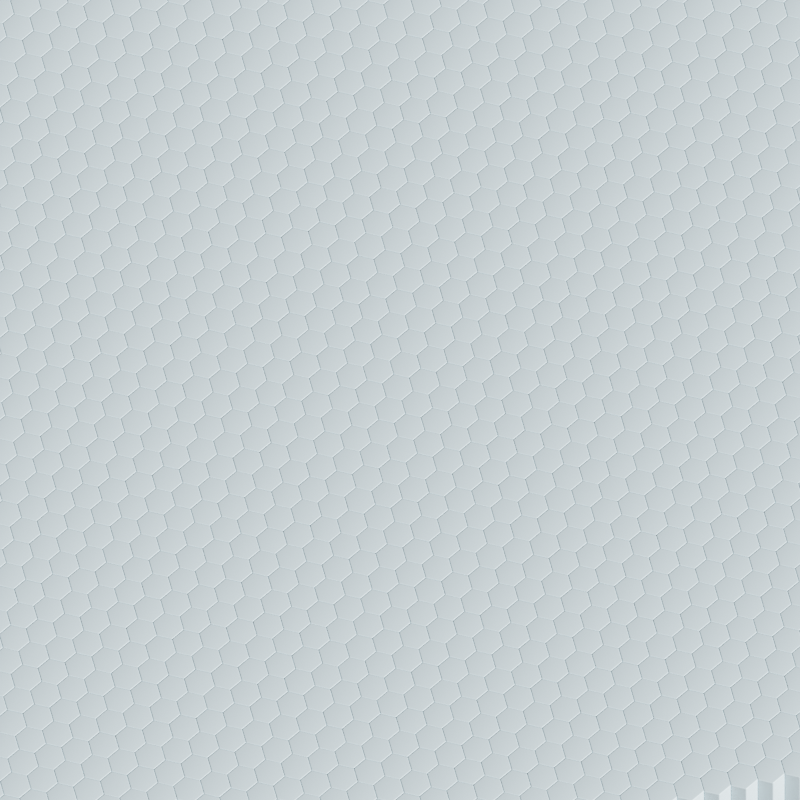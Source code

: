 # Source: procedural_countdown.blend  (saved by Blender 2.80.48; exported with 4.5.12 LTS)
import bpy
from mathutils import Matrix  # noqa: F401  (used for matrix-valued properties, if any)

bpy.ops.wm.read_factory_settings(use_empty=True)
scene = bpy.context.scene
scene.name = 'Scene'

# ---- collections
col_collection = bpy.data.collections.new('Collection'); scene.collection.children.link(col_collection)

# ---- materials (node trees are filled in below, after node groups)
mat_block = bpy.data.materials.new('Block')
mat_block.use_transparent_shadow = False
mat_block.roughness = 0.25

# ---- material node trees
mat_block.use_nodes = True; mat_block.node_tree.nodes.clear()
_N = mat_block.node_tree.nodes; _L = mat_block.node_tree.links
n0 = _N.new('ShaderNodeOutputMaterial'); n0.name = 'Material Output'; n0.location = (500, 300)
n1 = _N.new('ShaderNodeBsdfPrincipled'); n1.name = 'Principled BSDF'; n1.location = (210, 300)
n1.distribution = 'GGX'
n1.subsurface_method = 'BURLEY'
n1.inputs[3].default_value = 1.45
n1.inputs[13].default_value = 1.0
n2 = _N.new('ShaderNodeMix'); n2.name = 'Mix'; n2.location = (2, 128)
n2.data_type = 'RGBA'
n2.inputs[6].default_value = (0.0, 0.09548, 0.8179, 1.0)
n2.inputs[7].default_value = (0.8278, 1.0, 0.8304, 1.0)
n3 = _N.new('ShaderNodeObjectInfo'); n3.name = 'Object Info'; n3.location = (-816, 136)
n4 = _N.new('ShaderNodeSeparateXYZ'); n4.name = 'Separate XYZ'; n4.location = (-636, 136)
n5 = _N.new('ShaderNodeMath'); n5.name = 'Math'; n5.location = (-438, 111)
n5.inputs[1].default_value = -0.15
n6 = _N.new('ShaderNodeMath'); n6.name = 'Math.001'; n6.location = (-218, 122)
n6.operation = 'MULTIPLY'
n6.inputs[1].default_value = 0.45
n7 = _N.new('ShaderNodeMix'); n7.name = 'Mix.001'; n7.location = (40, 180)
n7.data_type = 'RGBA'
n7.inputs[0].default_value = 1.0
n7.inputs[6].default_value = (1.0, 1.0, 1.0, 1.0)
_L.new(n1.outputs[0], n0.inputs[0])
_L.new(n3.outputs[0], n4.inputs[0])
_L.new(n2.outputs[2], n1.inputs[0])
_L.new(n4.outputs[2], n5.inputs[0])
_L.new(n5.outputs[0], n6.inputs[0])
_L.new(n6.outputs[0], n2.inputs[0])
_L.new(n2.outputs[2], n7.inputs[7])
_L.new(n7.outputs[2], n1.inputs[14])
n0.is_active_output = True

# ---- world
world_world = bpy.data.worlds.new('World'); scene.world = world_world
world_world.use_nodes = True; world_world.node_tree.nodes.clear()
_N = world_world.node_tree.nodes; _L = world_world.node_tree.links
n0 = _N.new('ShaderNodeOutputWorld'); n0.name = 'World Output'; n0.location = (300, 300)
n1 = _N.new('ShaderNodeBackground'); n1.name = 'Background'; n1.location = (10, 300)
n1.inputs[0].default_value = (0.05088, 0.05088, 0.05088, 1.0)
_L.new(n1.outputs[0], n0.inputs[0])
n0.is_active_output = True
world_world.color = (0.05088, 0.05088, 0.05088)
world_world.use_sun_shadow = False
world_world.sun_shadow_jitter_overblur = 0.0

# ---- cameras
cam_camera = bpy.data.cameras.new('Camera')
cam_camera.type = 'ORTHO'
cam_camera.ortho_scale = 25.0
cam_camera.dof.focus_distance = 0.0
cam_camera.dof.aperture_fstop = 128.0

# ---- lights
light_sun = bpy.data.lights.new('Sun', 'SUN')
light_sun.transmission_factor = 0.0
light_sun.angle = 0.2487
light_sun.shadow_buffer_clip_start = 0.5
light_sun.shadow_soft_size = 0.125

# ---- meshes
me_mesh = bpy.data.meshes.new('Mesh')
me_mesh.from_pydata([(-0.1002, 1.867, 0.0), (-0.06824, 1.868, 0.0), (-0.03701, 1.87, 0.0), (-0.006527, 1.874, 0.0), (0.02321, 1.88, 0.0), (0.05219, 1.887, 0.0), (0.08043, 1.896, 0.0), (0.1079, 1.906, 0.0), (0.1347, 1.918, 0.0), (0.1607, 1.931, 0.0), (0.1859, 1.946, 0.0), (0.2104, 1.963, 0.0), (0.2342, 1.981, 0.0), (0.2566, 2.001, 0.0), (0.277, 2.022, 0.0), (0.2956, 2.044, 0.0), (0.3121, 2.068, 0.0), (0.3267, 2.093, 0.0), (0.3394, 2.12, 0.0), (0.3501, 2.148, 0.0), (0.3589, 2.177, 0.0), (0.3657, 2.208, 0.0), (0.3706, 2.24, 0.0), (0.3735, 2.273, 0.0), (0.3745, 2.308, 0.0), (0.3737, 2.335, 0.0), (0.3714, 2.361, 0.0), (0.3675, 2.386, 0.0), (0.362, 2.411, 0.0), (0.3551, 2.436, 0.0), (0.3465, 2.459, 0.0), (0.3364, 2.482, 0.0), (0.3248, 2.504, 0.0), (0.3116, 2.526, 0.0), (0.2968, 2.547, 0.0), (0.2805, 2.568, 0.0), (0.2627, 2.588, 0.0), (0.2435, 2.606, 0.0), (0.2232, 2.623, 0.0), (0.2019, 2.639, 0.0), (0.1794, 2.653, 0.0), (0.1559, 2.665, 0.0), (0.1313, 2.675, 0.0), (0.1056, 2.684, 0.0), (0.07888, 2.692, 0.0), (0.05103, 2.697, 0.0), (0.02209, 2.701, 0.0), (-0.007926, 2.704, 0.0), (-0.03903, 2.705, 0.0), (-0.06016, 2.704, 0.0), (-0.08067, 2.704, 0.0), (-0.1005, 2.702, 0.0), (-0.1198, 2.701, 0.0), (-0.1384, 2.698, 0.0), (-0.1564, 2.696, 0.0), (-0.1737, 2.692, 0.0), (-0.1905, 2.689, 0.0), (-0.2066, 2.684, 0.0), (-0.222, 2.68, 0.0), (-0.2369, 2.675, 0.0), (-0.2511, 2.669, 0.0), (-0.2647, 2.663, 0.0), (-0.2779, 2.656, 0.0), (-0.2905, 2.649, 0.0), (-0.3027, 2.642, 0.0), (-0.3145, 2.635, 0.0), (-0.3257, 2.627, 0.0), (-0.3364, 2.619, 0.0), (-0.3467, 2.611, 0.0), (-0.3565, 2.602, 0.0), (-0.3658, 2.593, 0.0), (-0.3746, 2.584, 0.0), (-0.3829, 2.574, 0.0), (-0.391, 2.564, 0.0), (-0.3989, 2.553, 0.0), (-0.4068, 2.542, 0.0), (-0.4147, 2.531, 0.0), (-0.4224, 2.519, 0.0), (-0.4301, 2.506, 0.0), (-0.4377, 2.493, 0.0), (-0.4453, 2.48, 0.0), (-0.4527, 2.466, 0.0), (-0.4601, 2.452, 0.0), (-0.4674, 2.437, 0.0), (-0.4747, 2.422, 0.0), (-0.4818, 2.407, 0.0), (-0.4889, 2.391, 0.0), (-0.4958, 2.376, 0.0), (-0.5027, 2.361, 0.0), (-0.5094, 2.346, 0.0), (-0.5161, 2.332, 0.0), (-0.5226, 2.317, 0.0), (-0.5291, 2.303, 0.0), (-0.5354, 2.289, 0.0), (-0.5416, 2.275, 0.0), (-0.5478, 2.261, 0.0), (-0.5538, 2.247, 0.0), (-0.5575, 2.24, 0.0), (-0.5618, 2.233, 0.0), (-0.5665, 2.226, 0.0), (-0.5716, 2.219, 0.0), (-0.5772, 2.213, 0.0), (-0.5833, 2.207, 0.0), (-0.5899, 2.202, 0.0), (-0.5969, 2.196, 0.0), (-0.6044, 2.191, 0.0), (-0.6124, 2.186, 0.0), (-0.6208, 2.182, 0.0), (-0.6297, 2.177, 0.0), (-0.639, 2.173, 0.0), (-0.6485, 2.169, 0.0), (-0.6582, 2.166, 0.0), (-0.6682, 2.163, 0.0), (-0.6784, 2.161, 0.0), (-0.6888, 2.158, 0.0), (-0.6995, 2.156, 0.0), (-0.7104, 2.155, 0.0), (-0.7215, 2.153, 0.0), (-0.7329, 2.153, 0.0), (-0.7445, 2.152, 0.0), (-0.7563, 2.152, 0.0), (-0.7703, 2.152, 0.0), (-0.7841, 2.154, 0.0), (-0.7977, 2.156, 0.0), (-0.8111, 2.16, 0.0), (-0.8243, 2.164, 0.0), (-0.8373, 2.169, 0.0), (-0.8501, 2.175, 0.0), (-0.8628, 2.182, 0.0), (-0.8752, 2.19, 0.0), (-0.8875, 2.2, 0.0), (-0.8995, 2.21, 0.0), (-0.9114, 2.22, 0.0), (-0.9227, 2.232, 0.0), (-0.933, 2.245, 0.0), (-0.9423, 2.258, 0.0), (-0.9507, 2.271, 0.0), (-0.958, 2.285, 0.0), (-0.9644, 2.3, 0.0), (-0.9698, 2.316, 0.0), (-0.9742, 2.332, 0.0), (-0.9777, 2.349, 0.0), (-0.9801, 2.366, 0.0), (-0.9816, 2.384, 0.0), (-0.9821, 2.403, 0.0), (-0.9816, 2.421, 0.0), (-0.9802, 2.44, 0.0), (-0.9779, 2.459, 0.0), (-0.9747, 2.477, 0.0), (-0.9705, 2.496, 0.0), (-0.9655, 2.516, 0.0), (-0.9595, 2.535, 0.0), (-0.9525, 2.554, 0.0), (-0.9447, 2.574, 0.0), (-0.9359, 2.594, 0.0), (-0.9262, 2.614, 0.0), (-0.9156, 2.634, 0.0), (-0.9041, 2.654, 0.0), (-0.8918, 2.674, 0.0), (-0.8786, 2.694, 0.0), (-0.8645, 2.714, 0.0), (-0.8496, 2.733, 0.0), (-0.8339, 2.752, 0.0), (-0.8173, 2.772, 0.0), (-0.7998, 2.791, 0.0), (-0.7815, 2.809, 0.0), (-0.7624, 2.828, 0.0), (-0.7424, 2.847, 0.0), (-0.7215, 2.865, 0.0), (-0.6998, 2.883, 0.0), (-0.6772, 2.9, 0.0), (-0.6538, 2.917, 0.0), (-0.6295, 2.933, 0.0), (-0.6043, 2.949, 0.0), (-0.5783, 2.964, 0.0), (-0.5514, 2.978, 0.0), (-0.5237, 2.992, 0.0), (-0.4951, 3.005, 0.0), (-0.4656, 3.018, 0.0), (-0.4352, 3.03, 0.0), (-0.404, 3.041, 0.0), (-0.3721, 3.052, 0.0), (-0.3395, 3.061, 0.0), (-0.3063, 3.07, 0.0), (-0.2725, 3.078, 0.0), (-0.2381, 3.085, 0.0), (-0.2031, 3.091, 0.0), (-0.1674, 3.096, 0.0), (-0.1312, 3.1, 0.0), (-0.09428, 3.103, 0.0), (-0.05679, 3.106, 0.0), (-0.01868, 3.107, 0.0), (0.02004, 3.108, 0.0), (0.0539, 3.107, 0.0), (0.08726, 3.106, 0.0), (0.1201, 3.104, 0.0), (0.1525, 3.101, 0.0), (0.1844, 3.098, 0.0), (0.2157, 3.094, 0.0), (0.2466, 3.089, 0.0), (0.277, 3.083, 0.0), (0.3068, 3.076, 0.0), (0.3362, 3.069, 0.0), (0.3651, 3.061, 0.0), (0.3935, 3.052, 0.0), (0.4213, 3.042, 0.0), (0.4485, 3.032, 0.0), (0.4751, 3.021, 0.0), (0.5011, 3.009, 0.0), (0.5264, 2.996, 0.0), (0.5512, 2.983, 0.0), (0.5753, 2.97, 0.0), (0.5988, 2.955, 0.0), (0.6217, 2.94, 0.0), (0.644, 2.924, 0.0), (0.6657, 2.908, 0.0), (0.6867, 2.89, 0.0), (0.707, 2.872, 0.0), (0.7265, 2.854, 0.0), (0.7451, 2.835, 0.0), (0.7629, 2.816, 0.0), (0.7798, 2.797, 0.0), (0.7959, 2.776, 0.0), (0.8111, 2.756, 0.0), (0.8255, 2.735, 0.0), (0.839, 2.713, 0.0), (0.8517, 2.691, 0.0), (0.8635, 2.669, 0.0), (0.8745, 2.646, 0.0), (0.8846, 2.622, 0.0), (0.8938, 2.599, 0.0), (0.9022, 2.575, 0.0), (0.9096, 2.55, 0.0), (0.9162, 2.526, 0.0), (0.9219, 2.501, 0.0), (0.9268, 2.476, 0.0), (0.9307, 2.451, 0.0), (0.9338, 2.425, 0.0), (0.936, 2.399, 0.0), (0.9373, 2.373, 0.0), (0.9378, 2.346, 0.0), (0.9371, 2.311, 0.0), (0.9352, 2.277, 0.0), (0.932, 2.244, 0.0), (0.9276, 2.212, 0.0), (0.9218, 2.181, 0.0), (0.9148, 2.15, 0.0), (0.9065, 2.12, 0.0), (0.897, 2.091, 0.0), (0.8861, 2.063, 0.0), (0.874, 2.036, 0.0), (0.8606, 2.01, 0.0), (0.846, 1.984, 0.0), (0.8301, 1.959, 0.0), (0.8132, 1.934, 0.0), (0.7952, 1.909, 0.0), (0.776, 1.884, 0.0), (0.7558, 1.86, 0.0), (0.7344, 1.835, 0.0), (0.712, 1.811, 0.0), (0.6885, 1.786, 0.0), (0.6638, 1.762, 0.0), (0.6381, 1.738, 0.0), (0.6113, 1.714, 0.0), (0.5833, 1.69, 0.0), (0.6104, 1.675, 0.0), (0.6367, 1.66, 0.0), (0.6624, 1.644, 0.0), (0.6873, 1.628, 0.0), (0.7115, 1.612, 0.0), (0.735, 1.595, 0.0), (0.7577, 1.578, 0.0), (0.7798, 1.56, 0.0), (0.8011, 1.543, 0.0), (0.8217, 1.525, 0.0), (0.8416, 1.506, 0.0), (0.8608, 1.487, 0.0), (0.8792, 1.468, 0.0), (0.8968, 1.449, 0.0), (0.9137, 1.429, 0.0), (0.9298, 1.409, 0.0), (0.9451, 1.388, 0.0), (0.9597, 1.367, 0.0), (0.9734, 1.346, 0.0), (0.9864, 1.325, 0.0), (0.9986, 1.303, 0.0), (1.01, 1.281, 0.0), (1.021, 1.258, 0.0), (1.031, 1.235, 0.0), (1.04, 1.212, 0.0), (1.048, 1.189, 0.0), (1.056, 1.165, 0.0), (1.062, 1.141, 0.0), (1.068, 1.116, 0.0), (1.073, 1.092, 0.0), (1.078, 1.066, 0.0), (1.081, 1.041, 0.0), (1.084, 1.015, 0.0), (1.086, 0.9895, 0.0), (1.087, 0.9633, 0.0), (1.088, 0.9367, 0.0), (1.087, 0.9048, 0.0), (1.085, 0.8731, 0.0), (1.083, 0.8415, 0.0), (1.079, 0.8101, 0.0), (1.074, 0.7789, 0.0), (1.068, 0.7479, 0.0), (1.061, 0.717, 0.0), (1.053, 0.6864, 0.0), (1.044, 0.6559, 0.0), (1.034, 0.6255, 0.0), (1.023, 0.5954, 0.0), (1.011, 0.5654, 0.0), (0.9972, 0.5358, 0.0), (0.9829, 0.5067, 0.0), (0.9675, 0.4782, 0.0), (0.9511, 0.4502, 0.0), (0.9337, 0.4227, 0.0), (0.9153, 0.3958, 0.0), (0.8959, 0.3695, 0.0), (0.8755, 0.3436, 0.0), (0.8541, 0.3184, 0.0), (0.8317, 0.2936, 0.0), (0.8082, 0.2694, 0.0), (0.7838, 0.2458, 0.0), (0.7584, 0.2228, 0.0), (0.7323, 0.2007, 0.0), (0.7054, 0.1795, 0.0), (0.6777, 0.159, 0.0), (0.6492, 0.1395, 0.0), (0.62, 0.1208, 0.0), (0.59, 0.1029, 0.0), (0.5592, 0.08591, 0.0), (0.5276, 0.06975, 0.0), (0.4953, 0.05444, 0.0), (0.4622, 0.03998, 0.0), (0.4283, 0.02637, 0.0), (0.3937, 0.01374, 0.0), (0.3585, 0.002198, 0.0), (0.3227, -0.008241, 0.0), (0.2863, -0.01758, 0.0), (0.2493, -0.02582, 0.0), (0.2118, -0.03296, 0.0), (0.1736, -0.03901, 0.0), (0.1348, -0.04395, 0.0), (0.0954, -0.0478, 0.0), (0.05541, -0.05055, 0.0), (0.01482, -0.05219, 0.0), (-0.02637, -0.05274, 0.0), (-0.0682, -0.05211, 0.0), (-0.1093, -0.05022, 0.0), (-0.1497, -0.04707, 0.0), (-0.1893, -0.04266, 0.0), (-0.2282, -0.03699, 0.0), (-0.2664, -0.03006, 0.0), (-0.3038, -0.02187, 0.0), (-0.3405, -0.01242, 0.0), (-0.3765, -0.001714, 0.0), (-0.4117, 0.01026, 0.0), (-0.4462, 0.02349, 0.0), (-0.48, 0.03797, 0.0), (-0.5129, 0.05341, 0.0), (-0.5448, 0.06947, 0.0), (-0.5758, 0.08617, 0.0), (-0.6057, 0.1035, 0.0), (-0.6347, 0.1214, 0.0), (-0.6627, 0.14, 0.0), (-0.6897, 0.1592, 0.0), (-0.7158, 0.1791, 0.0), (-0.7408, 0.1996, 0.0), (-0.7649, 0.2207, 0.0), (-0.788, 0.2424, 0.0), (-0.8101, 0.2648, 0.0), (-0.8313, 0.2875, 0.0), (-0.8516, 0.3104, 0.0), (-0.871, 0.3334, 0.0), (-0.8896, 0.3565, 0.0), (-0.9073, 0.3798, 0.0), (-0.9241, 0.4032, 0.0), (-0.94, 0.4268, 0.0), (-0.955, 0.4504, 0.0), (-0.9691, 0.4742, 0.0), (-0.9824, 0.4982, 0.0), (-0.9948, 0.5222, 0.0), (-1.006, 0.5464, 0.0), (-1.017, 0.5703, 0.0), (-1.027, 0.5935, 0.0), (-1.035, 0.616, 0.0), (-1.043, 0.6378, 0.0), (-1.05, 0.6589, 0.0), (-1.056, 0.6793, 0.0), (-1.061, 0.699, 0.0), (-1.065, 0.718, 0.0), (-1.069, 0.7363, 0.0), (-1.071, 0.7539, 0.0), (-1.072, 0.7707, 0.0), (-1.073, 0.7869, 0.0), (-1.072, 0.807, 0.0), (-1.071, 0.8264, 0.0), (-1.068, 0.8451, 0.0), (-1.064, 0.8632, 0.0), (-1.059, 0.8806, 0.0), (-1.053, 0.8974, 0.0), (-1.046, 0.9135, 0.0), (-1.038, 0.929, 0.0), (-1.028, 0.9438, 0.0), (-1.018, 0.9579, 0.0), (-1.006, 0.9714, 0.0), (-0.9937, 0.9842, 0.0), (-0.9802, 0.9961, 0.0), (-0.9662, 1.007, 0.0), (-0.9517, 1.017, 0.0), (-0.9366, 1.026, 0.0), (-0.921, 1.034, 0.0), (-0.9048, 1.04, 0.0), (-0.8881, 1.046, 0.0), (-0.8708, 1.051, 0.0), (-0.853, 1.054, 0.0), (-0.8347, 1.057, 0.0), (-0.8158, 1.059, 0.0), (-0.7964, 1.059, 0.0), (-0.7866, 1.059, 0.0), (-0.7768, 1.058, 0.0), (-0.7671, 1.057, 0.0), (-0.7575, 1.055, 0.0), (-0.7479, 1.053, 0.0), (-0.7384, 1.05, 0.0), (-0.7289, 1.047, 0.0), (-0.7195, 1.044, 0.0), (-0.7102, 1.039, 0.0), (-0.7009, 1.035, 0.0), (-0.6917, 1.03, 0.0), (-0.6825, 1.024, 0.0), (-0.6736, 1.018, 0.0), (-0.6653, 1.012, 0.0), (-0.6574, 1.006, 0.0), (-0.6501, 0.9995, 0.0), (-0.6434, 0.9929, 0.0), (-0.6371, 0.986, 0.0), (-0.6314, 0.979, 0.0), (-0.6262, 0.9718, 0.0), (-0.6216, 0.9643, 0.0), (-0.6174, 0.9567, 0.0), (-0.6138, 0.9489, 0.0), (-0.6108, 0.9409, 0.0), (-0.5924, 0.8931, 0.0), (-0.5738, 0.8474, 0.0), (-0.5549, 0.8037, 0.0), (-0.5359, 0.7622, 0.0), (-0.5166, 0.7227, 0.0), (-0.4971, 0.6854, 0.0), (-0.4774, 0.6501, 0.0), (-0.4575, 0.617, 0.0), (-0.4373, 0.5859, 0.0), (-0.4169, 0.5569, 0.0), (-0.3963, 0.5301, 0.0), (-0.3755, 0.5053, 0.0), (-0.3539, 0.4825, 0.0), (-0.3308, 0.4618, 0.0), (-0.3064, 0.443, 0.0), (-0.2805, 0.4262, 0.0), (-0.2532, 0.4113, 0.0), (-0.2244, 0.3985, 0.0), (-0.1943, 0.3876, 0.0), (-0.1627, 0.3787, 0.0), (-0.1297, 0.3718, 0.0), (-0.09526, 0.3668, 0.0), (-0.05942, 0.3639, 0.0), (-0.02215, 0.3629, 0.0), (-0.0004176, 0.3633, 0.0), (0.02118, 0.3647, 0.0), (0.04266, 0.3669, 0.0), (0.06399, 0.37, 0.0), (0.0852, 0.374, 0.0), (0.1063, 0.379, 0.0), (0.1272, 0.3848, 0.0), (0.148, 0.3915, 0.0), (0.1687, 0.3991, 0.0), (0.1893, 0.4076, 0.0), (0.2097, 0.4169, 0.0), (0.23, 0.4272, 0.0), (0.2499, 0.4384, 0.0), (0.2692, 0.4504, 0.0), (0.288, 0.4633, 0.0), (0.3061, 0.477, 0.0), (0.3237, 0.4916, 0.0), (0.3407, 0.5071, 0.0), (0.3571, 0.5235, 0.0), (0.3729, 0.5407, 0.0), (0.3882, 0.5587, 0.0), (0.4028, 0.5777, 0.0), (0.4169, 0.5975, 0.0), (0.4304, 0.6181, 0.0), (0.443, 0.6395, 0.0), (0.4546, 0.6615, 0.0), (0.465, 0.6839, 0.0), (0.4743, 0.707, 0.0), (0.4826, 0.7306, 0.0), (0.4897, 0.7547, 0.0), (0.4958, 0.7795, 0.0), (0.5007, 0.8047, 0.0), (0.5045, 0.8306, 0.0), (0.5073, 0.857, 0.0), (0.5089, 0.8839, 0.0), (0.5095, 0.9114, 0.0), (0.5086, 0.9518, 0.0), (0.5057, 0.9907, 0.0), (0.5011, 1.028, 0.0), (0.4945, 1.064, 0.0), (0.4861, 1.099, 0.0), (0.4757, 1.132, 0.0), (0.4635, 1.163, 0.0), (0.4495, 1.193, 0.0), (0.4335, 1.222, 0.0), (0.4157, 1.249, 0.0), (0.396, 1.274, 0.0), (0.3745, 1.299, 0.0), (0.3512, 1.321, 0.0), (0.3265, 1.341, 0.0), (0.3004, 1.36, 0.0), (0.2727, 1.376, 0.0), (0.2436, 1.391, 0.0), (0.2131, 1.404, 0.0), (0.1811, 1.414, 0.0), (0.1476, 1.423, 0.0), (0.1126, 1.43, 0.0), (0.07618, 1.435, 0.0), (0.0383, 1.438, 0.0), (-0.001055, 1.439, 0.0), (-0.00841, 1.439, 0.0), (-0.01641, 1.439, 0.0), (-0.02505, 1.438, 0.0), (-0.03434, 1.438, 0.0), (-0.04427, 1.437, 0.0), (-0.05485, 1.437, 0.0), (-0.06607, 1.436, 0.0), (-0.07794, 1.435, 0.0), (-0.09045, 1.434, 0.0), (-0.1036, 1.433, 0.0), (-0.1174, 1.432, 0.0), (-0.1319, 1.43, 0.0), (-0.1462, 1.429, 0.0), (-0.1596, 1.428, 0.0), (-0.1722, 1.427, 0.0), (-0.1839, 1.426, 0.0), (-0.1947, 1.425, 0.0), (-0.2046, 1.424, 0.0), (-0.2137, 1.423, 0.0), (-0.2219, 1.423, 0.0), (-0.2292, 1.422, 0.0), (-0.2356, 1.422, 0.0), (-0.2411, 1.422, 0.0), (-0.2458, 1.422, 0.0), (-0.2648, 1.422, 0.0), (-0.283, 1.424, 0.0), (-0.3005, 1.426, 0.0), (-0.3173, 1.428, 0.0), (-0.3333, 1.432, 0.0), (-0.3486, 1.436, 0.0), (-0.3632, 1.442, 0.0), (-0.3771, 1.448, 0.0), (-0.3902, 1.455, 0.0), (-0.4025, 1.462, 0.0), (-0.4142, 1.471, 0.0), (-0.4251, 1.48, 0.0), (-0.4352, 1.49, 0.0), (-0.4444, 1.501, 0.0), (-0.4528, 1.512, 0.0), (-0.4603, 1.524, 0.0), (-0.4669, 1.536, 0.0), (-0.4726, 1.549, 0.0), (-0.4774, 1.563, 0.0), (-0.4814, 1.577, 0.0), (-0.4844, 1.592, 0.0), (-0.4866, 1.608, 0.0), (-0.488, 1.624, 0.0), (-0.4884, 1.641, 0.0), (-0.4879, 1.658, 0.0), (-0.4863, 1.674, 0.0), (-0.4836, 1.69, 0.0), (-0.48, 1.705, 0.0), (-0.4752, 1.719, 0.0), (-0.4694, 1.733, 0.0), (-0.4626, 1.746, 0.0), (-0.4546, 1.759, 0.0), (-0.4457, 1.771, 0.0), (-0.4357, 1.783, 0.0), (-0.4246, 1.794, 0.0), (-0.4124, 1.805, 0.0), (-0.3993, 1.815, 0.0), (-0.3851, 1.824, 0.0), (-0.3699, 1.832, 0.0), (-0.3536, 1.839, 0.0), (-0.3363, 1.846, 0.0), (-0.318, 1.852, 0.0), (-0.2987, 1.856, 0.0), (-0.2784, 1.86, 0.0), (-0.257, 1.863, 0.0), (-0.2346, 1.865, 0.0), (-0.2112, 1.867, 0.0), (-0.1867, 1.867, 0.0)], [], [(191, 193, 192), (191, 194, 193), (190, 194, 191), (190, 195, 194), (189, 195, 190), (189, 196, 195), (188, 196, 189), (188, 197, 196), (187, 197, 188), (187, 198, 197), (186, 198, 187), (186, 199, 198), (185, 199, 186), (185, 200, 199), (184, 200, 185), (184, 201, 200), (183, 201, 184), (183, 202, 201), (182, 202, 183), (182, 203, 202), (181, 203, 182), (181, 204, 203), (180, 204, 181), (180, 205, 204), (180, 206, 205), (179, 206, 180), (179, 207, 206), (178, 207, 179), (178, 208, 207), (177, 208, 178), (177, 209, 208), (176, 209, 177), (176, 210, 209), (175, 210, 176), (175, 211, 210), (174, 211, 175), (174, 212, 211), (173, 212, 174), (173, 213, 212), (172, 213, 173), (172, 214, 213), (171, 214, 172), (171, 215, 214), (170, 215, 171), (170, 216, 215), (169, 216, 170), (169, 217, 216), (168, 217, 169), (168, 218, 217), (167, 218, 168), (167, 219, 218), (166, 219, 167), (166, 220, 219), (165, 220, 166), (165, 221, 220), (164, 221, 165), (164, 222, 221), (163, 222, 164), (163, 223, 222), (162, 223, 163), (162, 224, 223), (161, 224, 162), (161, 225, 224), (160, 225, 161), (159, 49, 160), (49, 48, 160), (48, 225, 160), (48, 226, 225), (47, 226, 48), (159, 50, 49), (46, 226, 47), (159, 51, 50), (159, 52, 51), (45, 226, 46), (159, 53, 52), (159, 54, 53), (44, 226, 45), (159, 55, 54), (158, 55, 159), (158, 56, 55), (43, 226, 44), (43, 227, 226), (158, 57, 56), (158, 58, 57), (42, 227, 43), (158, 59, 58), (41, 227, 42), (158, 60, 59), (157, 60, 158), (157, 61, 60), (41, 228, 227), (40, 228, 41), (157, 62, 61), (157, 63, 62), (156, 63, 157), (39, 228, 40), (156, 64, 63), (39, 229, 228), (156, 65, 64), (38, 229, 39), (156, 66, 65), (155, 66, 156), (155, 67, 66), (37, 229, 38), (37, 230, 229), (155, 68, 67), (154, 68, 155), (154, 69, 68), (36, 230, 37), (154, 70, 69), (36, 231, 230), (153, 70, 154), (153, 71, 70), (35, 231, 36), (153, 72, 71), (35, 232, 231), (152, 72, 153), (152, 73, 72), (34, 232, 35), (152, 74, 73), (151, 74, 152), (151, 75, 74), (34, 233, 232), (33, 233, 34), (151, 76, 75), (150, 76, 151), (150, 77, 76), (32, 233, 33), (32, 234, 233), (150, 78, 77), (149, 78, 150), (149, 79, 78), (31, 234, 32), (31, 235, 234), (148, 79, 149), (148, 80, 79), (30, 235, 31), (148, 81, 80), (147, 81, 148), (30, 236, 235), (147, 82, 81), (29, 236, 30), (146, 82, 147), (146, 83, 82), (29, 237, 236), (145, 83, 146), (145, 84, 83), (28, 237, 29), (28, 238, 237), (145, 85, 84), (144, 85, 145), (27, 238, 28), (144, 86, 85), (143, 86, 144), (27, 239, 238), (143, 87, 86), (26, 239, 27), (142, 87, 143), (142, 88, 87), (26, 240, 239), (141, 88, 142), (141, 89, 88), (25, 240, 26), (140, 89, 141), (140, 90, 89), (25, 241, 240), (24, 241, 25), (139, 90, 140), (139, 91, 90), (139, 92, 91), (138, 92, 139), (24, 242, 241), (23, 242, 24), (138, 93, 92), (137, 93, 138), (137, 94, 93), (136, 94, 137), (23, 243, 242), (136, 95, 94), (22, 243, 23), (135, 95, 136), (135, 96, 95), (134, 96, 135), (134, 97, 96), (133, 97, 134), (22, 244, 243), (21, 244, 22), (133, 98, 97), (133, 99, 98), (132, 99, 133), (132, 100, 99), (131, 100, 132), (131, 101, 100), (131, 102, 101), (21, 245, 244), (130, 102, 131), (20, 245, 21), (130, 103, 102), (130, 104, 103), (129, 104, 130), (129, 105, 104), (129, 106, 105), (128, 106, 129), (128, 107, 106), (127, 107, 128), (127, 108, 107), (20, 246, 245), (127, 109, 108), (19, 246, 20), (126, 109, 127), (126, 110, 109), (126, 111, 110), (125, 111, 126), (125, 112, 111), (124, 112, 125), (124, 113, 112), (124, 114, 113), (123, 114, 124), (123, 115, 114), (123, 116, 115), (122, 116, 123), (122, 117, 116), (121, 117, 122), (121, 118, 117), (121, 119, 118), (120, 119, 121), (19, 247, 246), (18, 247, 19), (18, 248, 247), (17, 248, 18), (16, 248, 17), (16, 249, 248), (15, 249, 16), (15, 250, 249), (14, 250, 15), (14, 251, 250), (13, 251, 14), (13, 252, 251), (12, 252, 13), (12, 253, 252), (11, 253, 12), (10, 253, 11), (10, 254, 253), (9, 254, 10), (9, 255, 254), (8, 255, 9), (7, 255, 8), (7, 256, 255), (6, 256, 7), (5, 256, 6), (4, 256, 5), (4, 257, 256), (3, 257, 4), (2, 257, 3), (1, 257, 2), (0, 257, 1), (599, 0, 600), (599, 257, 0), (598, 257, 599), (597, 257, 598), (596, 257, 597), (595, 257, 596), (595, 258, 257), (594, 258, 595), (593, 258, 594), (592, 258, 593), (591, 258, 592), (591, 259, 258), (590, 259, 591), (589, 259, 590), (588, 259, 589), (588, 260, 259), (587, 260, 588), (586, 260, 587), (586, 261, 260), (585, 261, 586), (584, 261, 585), (584, 262, 261), (583, 262, 584), (582, 262, 583), (582, 263, 262), (581, 263, 582), (580, 263, 581), (580, 264, 263), (579, 264, 580), (579, 265, 264), (578, 265, 579), (578, 266, 265), (577, 266, 578), (577, 267, 266), (576, 267, 577), (576, 268, 267), (575, 268, 576), (575, 269, 268), (574, 269, 575), (574, 270, 269), (573, 270, 574), (573, 271, 270), (572, 271, 573), (572, 272, 271), (571, 272, 572), (570, 272, 571), (570, 273, 272), (569, 273, 570), (569, 274, 273), (568, 274, 569), (568, 275, 274), (567, 275, 568), (566, 275, 567), (566, 276, 275), (565, 276, 566), (564, 276, 565), (564, 277, 276), (563, 277, 564), (562, 277, 563), (562, 278, 277), (561, 278, 562), (560, 278, 561), (560, 279, 278), (559, 528, 560), (528, 279, 560), (558, 528, 559), (558, 529, 528), (527, 279, 528), (558, 530, 529), (558, 531, 530), (558, 532, 531), (558, 533, 532), (526, 279, 527), (558, 534, 533), (558, 535, 534), (557, 535, 558), (557, 536, 535), (557, 537, 536), (525, 279, 526), (557, 538, 537), (557, 539, 538), (556, 539, 557), (556, 540, 539), (556, 541, 540), (524, 279, 525), (556, 542, 541), (524, 280, 279), (555, 542, 556), (555, 543, 542), (555, 544, 543), (555, 545, 544), (554, 545, 555), (554, 546, 545), (554, 547, 546), (553, 547, 554), (553, 548, 547), (523, 280, 524), (553, 549, 548), (553, 550, 549), (552, 550, 553), (552, 551, 550), (522, 280, 523), (522, 281, 280), (521, 281, 522), (520, 281, 521), (520, 282, 281), (519, 282, 520), (519, 283, 282), (518, 283, 519), (518, 284, 283), (517, 284, 518), (517, 285, 284), (516, 285, 517), (516, 286, 285), (515, 286, 516), (515, 287, 286), (514, 287, 515), (514, 288, 287), (513, 288, 514), (513, 289, 288), (512, 289, 513), (512, 290, 289), (511, 290, 512), (511, 291, 290), (511, 292, 291), (510, 292, 511), (510, 293, 292), (509, 293, 510), (509, 294, 293), (508, 294, 509), (508, 295, 294), (508, 296, 295), (507, 296, 508), (419, 421, 420), (419, 422, 421), (418, 422, 419), (418, 423, 422), (417, 423, 418), (417, 424, 423), (417, 425, 424), (416, 425, 417), (416, 426, 425), (415, 426, 416), (415, 427, 426), (415, 428, 427), (414, 428, 415), (414, 429, 428), (507, 297, 296), (413, 429, 414), (413, 430, 429), (413, 431, 430), (412, 431, 413), (412, 432, 431), (506, 297, 507), (411, 432, 412), (411, 433, 432), (411, 434, 433), (410, 434, 411), (506, 298, 297), (410, 435, 434), (409, 435, 410), (409, 436, 435), (409, 437, 436), (408, 437, 409), (408, 438, 437), (505, 298, 506), (505, 299, 298), (408, 439, 438), (407, 439, 408), (407, 440, 439), (407, 441, 440), (406, 441, 407), (406, 442, 441), (505, 300, 299), (405, 442, 406), (405, 443, 442), (504, 300, 505), (405, 444, 443), (404, 444, 405), (404, 445, 444), (504, 301, 300), (403, 445, 404), (402, 445, 403), (503, 301, 504), (503, 302, 301), (401, 445, 402), (401, 446, 445), (502, 302, 503), (400, 446, 401), (502, 303, 302), (399, 446, 400), (501, 303, 502), (399, 447, 446), (398, 447, 399), (501, 304, 303), (500, 304, 501), (397, 447, 398), (500, 305, 304), (396, 447, 397), (499, 305, 500), (396, 448, 447), (395, 448, 396), (498, 305, 499), (498, 306, 305), (394, 448, 395), (394, 449, 448), (497, 306, 498), (393, 449, 394), (497, 307, 306), (392, 449, 393), (496, 307, 497), (392, 450, 449), (391, 450, 392), (496, 308, 307), (495, 308, 496), (390, 450, 391), (495, 309, 308), (390, 451, 450), (494, 309, 495), (389, 451, 390), (493, 309, 494), (388, 451, 389), (493, 310, 309), (388, 452, 451), (492, 310, 493), (387, 452, 388), (492, 311, 310), (491, 311, 492), (387, 453, 452), (386, 453, 387), (490, 311, 491), (490, 312, 311), (385, 453, 386), (385, 454, 453), (489, 312, 490), (384, 454, 385), (489, 313, 312), (488, 313, 489), (384, 455, 454), (383, 455, 384), (487, 313, 488), (487, 314, 313), (383, 456, 455), (486, 314, 487), (382, 456, 383), (485, 314, 486), (485, 315, 314), (382, 457, 456), (381, 457, 382), (484, 315, 485), (381, 458, 457), (484, 316, 315), (483, 316, 484), (380, 458, 381), (482, 316, 483), (380, 459, 458), (379, 459, 380), (481, 316, 482), (481, 317, 316), (379, 460, 459), (480, 317, 481), (479, 317, 480), (378, 460, 379), (378, 461, 460), (479, 318, 317), (478, 318, 479), (378, 462, 461), (477, 318, 478), (377, 462, 378), (476, 318, 477), (377, 463, 462), (476, 319, 318), (475, 319, 476), (377, 464, 463), (474, 319, 475), (376, 464, 377), (473, 319, 474), (376, 465, 464), (472, 319, 473), (376, 466, 465), (471, 319, 472), (471, 320, 319), (470, 320, 471), (376, 467, 466), (469, 320, 470), (376, 468, 467), (468, 320, 469), (376, 320, 468), (375, 320, 376), (375, 321, 320), (374, 321, 375), (374, 322, 321), (373, 322, 374), (373, 323, 322), (372, 323, 373), (372, 324, 323), (371, 324, 372), (371, 325, 324), (370, 325, 371), (370, 326, 325), (369, 326, 370), (369, 327, 326), (368, 327, 369), (368, 328, 327), (367, 328, 368), (366, 328, 367), (366, 329, 328), (365, 329, 366), (365, 330, 329), (364, 330, 365), (364, 331, 330), (363, 331, 364), (363, 332, 331), (362, 332, 363), (362, 333, 332), (362, 334, 333), (361, 334, 362), (361, 335, 334), (360, 335, 361), (360, 336, 335), (359, 336, 360), (359, 337, 336), (358, 337, 359), (358, 338, 337), (357, 338, 358), (357, 339, 338), (356, 339, 357), (356, 340, 339), (355, 340, 356), (355, 341, 340), (354, 341, 355), (354, 342, 341), (353, 342, 354), (353, 343, 342), (352, 343, 353), (352, 344, 343), (351, 344, 352), (351, 345, 344), (350, 345, 351), (350, 346, 345), (349, 346, 350), (349, 347, 346), (348, 347, 349)])
me_mesh.use_remesh_preserve_volume = False
me_mesh.use_remesh_preserve_attributes = False
me_mesh.use_mirror_vertex_groups = False
me_mesh.update()
me_circle = bpy.data.meshes.new('Circle')
me_circle.from_pydata([(0.0, 0.5, 0.03805), (-0.433, 0.25, 0.03805), (-0.433, -0.25, 0.03805), (4.371e-08, -0.5, 0.03805), (0.433, -0.25, 0.03805), (0.433, 0.25, 0.03805)], [], [(0, 1, 2, 3, 4, 5)])
me_circle.polygons.foreach_set('use_smooth', [True] * 1)
_uv = me_circle.uv_layers.new(name='UVMap')
_uv.uv.foreach_set('vector', [0.5, 1.0, 0.06699, 0.75, 0.06699, 0.25, 0.5, 0.0, 0.933, 0.25, 0.933, 0.75])
me_circle.materials.append(mat_block)
me_circle.use_remesh_preserve_volume = False
me_circle.use_remesh_preserve_attributes = False
me_circle.use_mirror_vertex_groups = False
me_circle.update()
me_plane_001 = bpy.data.meshes.new('Plane.001')
me_plane_001.from_pydata([(0.0, 0.0, 0.0)], [], [])
_uv = me_plane_001.uv_layers.new(name='UVMap')
_uv.uv.foreach_set('vector', [])
me_plane_001.use_remesh_preserve_volume = False
me_plane_001.use_remesh_preserve_attributes = False
me_plane_001.use_mirror_vertex_groups = False
me_plane_001.update()

# ---- curves / text
txt_text = bpy.data.curves.new('Text', 'FONT')
txt_text.dimensions = '2D'
txt_text.body = '3'
txt_text.use_path_clamp = True
txt_text.bevel_resolution = 0
txt_text.align_x = 'CENTER'
txt_text.size = 5.0

# ---- objects
ob_countdown_font = bpy.data.objects.new('Countdown FONT', txt_text)
ob_countdown_mesh = bpy.data.objects.new('Countdown MESH', me_mesh)
ob_hexagon = bpy.data.objects.new('Hexagon', me_circle)
ob_grid = bpy.data.objects.new('Grid', me_plane_001)
ob_clouds_displace_controller = bpy.data.objects.new('Clouds Displace Controller', None)
ob_countdown_rig = bpy.data.objects.new('Countdown RIG', None)
ob_wake_displace_control = bpy.data.objects.new('Wake Displace Control', None)
ob_sun = bpy.data.objects.new('Sun', light_sun)
ob_camera = bpy.data.objects.new('Camera', cam_camera)

# ---- transforms, parenting, visibility, modifiers, constraints
ob_countdown_font.location = (0.0, 0.0, 0.0)
ob_countdown_font.lineart.crease_threshold = 0.0
ob_countdown_mesh.parent = ob_countdown_rig
ob_countdown_mesh.location = (28.82, 10.72, 0.4967)
ob_countdown_mesh.scale = (4.103, 4.103, 4.103)
ob_countdown_mesh.display_type = 'BOUNDS'
ob_countdown_mesh.lineart.crease_threshold = 0.0
ob_hexagon.parent = ob_grid
ob_hexagon.location = (0.0, 0.0, 0.0)
ob_hexagon.lineart.crease_threshold = 0.0
_m = ob_hexagon.modifiers.new('Solidify', 'SOLIDIFY')
_m.thickness = 3.2
_m.nonmanifold_thickness_mode = 'FIXED'
_m.nonmanifold_merge_threshold = 0.0003
_m = ob_hexagon.modifiers.new('Bevel', 'BEVEL')
_m.width = 0.033
_m.width_pct = 0.033
_m.segments = 4
_m.limit_method = 'NONE'
_m.profile = 0.6
ob_grid.parent = ob_countdown_rig
ob_grid.location = (0.0, 0.0, 0.0)
ob_grid.show_instancer_for_render = False
ob_grid.instance_type = 'VERTS'
ob_grid.lineart.crease_threshold = 0.0
_m = ob_grid.modifiers.new('Hex Cluster', 'ARRAY')
_m.use_constant_offset = True
_m.constant_offset_displace = (0.431, -0.754, 0.0)
_m = ob_grid.modifiers.new('X Array', 'ARRAY')
_m.count = 64
_m.use_constant_offset = True
_m.constant_offset_displace = (0.867, 0.0, 0.0)
_m.use_relative_offset = False
_m = ob_grid.modifiers.new('Y Array', 'ARRAY')
_m.count = 24
_m.use_constant_offset = True
_m.constant_offset_displace = (0.0, 1.502, 0.0)
_m.use_relative_offset = False
_m = ob_grid.modifiers.new('Displace.001', 'DISPLACE')
_m.mid_level = 0.0
_m.strength = 1.3
_m.direction = 'Z'
_m.texture_coords = 'OBJECT'
_m.texture_coords_object = ob_wake_displace_control
_m = ob_grid.modifiers.new('Shrinkwrap', 'SHRINKWRAP')
_m.wrap_method = 'PROJECT'
_m.target = ob_countdown_mesh
_m.use_project_z = True
_m = ob_grid.modifiers.new('Displace', 'DISPLACE')
_m.direction = 'Z'
_m.texture_coords = 'OBJECT'
_m.texture_coords_object = ob_clouds_displace_controller
ob_clouds_displace_controller.parent = ob_countdown_rig
ob_clouds_displace_controller.location = (17.5, 0.0, 17.5)
ob_clouds_displace_controller.scale = (79.23, 79.23, 79.23)
ob_clouds_displace_controller.lineart.crease_threshold = 0.0
ob_countdown_rig.location = (0.0, 0.0, 0.0)
ob_countdown_rig.lineart.crease_threshold = 0.0
ob_wake_displace_control.parent = ob_countdown_mesh
ob_wake_displace_control.matrix_parent_inverse = Matrix(((0.2437, -0.0, 0.0, -6.813), (-0.0, 0.2437, -0.0, -1.917), (0.0, -0.0, 0.2437, -0.001609), (-0.0, 0.0, -0.0, 1.0)))
ob_wake_displace_control.location = (27.7, 14.54, 0.0)
ob_wake_displace_control.scale = (0.0, 0.0, 0.0)
ob_wake_displace_control.lineart.crease_threshold = 0.0
ob_sun.location = (14.48, 11.15, 42.32)
ob_sun.rotation_euler = (-0.8019, 0.8825, -1.743)
ob_sun.lineart.crease_threshold = 0.0
ob_camera.location = (25.13, 0.0, 27.16)
ob_camera.rotation_euler = (0.5571, -1.566e-07, -0.2482)
ob_camera.lineart.crease_threshold = 0.0

# ---- collection membership
col_collection.objects.link(ob_countdown_font)
col_collection.objects.link(ob_countdown_mesh)
col_collection.objects.link(ob_hexagon)
col_collection.objects.link(ob_grid)
col_collection.objects.link(ob_clouds_displace_controller)
col_collection.objects.link(ob_countdown_rig)
col_collection.objects.link(ob_wake_displace_control)
col_collection.objects.link(ob_sun)
col_collection.objects.link(ob_camera)

# ---- scene / render settings (as saved in the file)
scene.camera = ob_camera
scene.frame_start = 175; scene.frame_end = 250; scene.frame_set(175)
scene.render.engine = 'BLENDER_EEVEE_NEXT'
scene.render.image_settings.file_format = 'FFMPEG'
scene.render.resolution_x = 720
scene.render.resolution_y = 720
scene.render.fps = 25
scene.cycles.use_denoising = False
scene.cycles.samples = 128
scene.cycles.sampling_pattern = 'TABULATED_SOBOL'
scene.cycles.use_adaptive_sampling = False
scene.cycles.use_light_tree = False
scene.eevee.use_gtao = True
scene.eevee.gtao_distance = 0.5
scene.eevee.use_raytracing = True
scene.view_settings.view_transform = 'Filmic'
bpy.context.view_layer.update()
